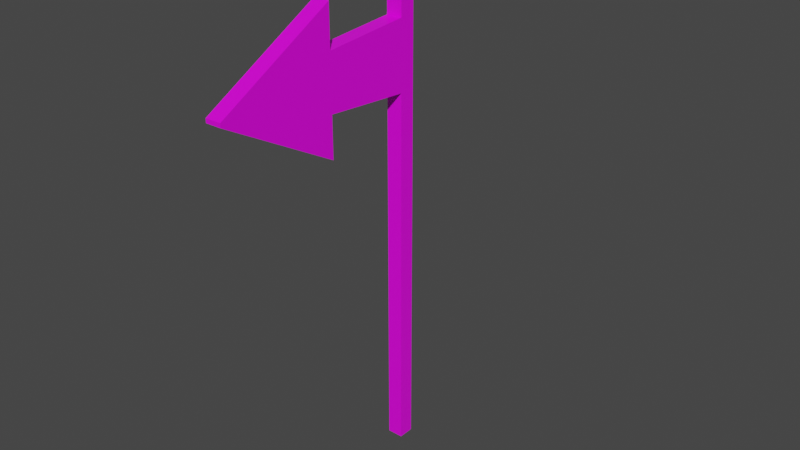 # Source: signal.blend  (saved by Blender 2.91.10; exported with 4.5.12 LTS)
import bpy
from mathutils import Matrix  # noqa: F401  (used for matrix-valued properties, if any)

bpy.ops.wm.read_factory_settings(use_empty=True)
scene = bpy.context.scene
scene.name = 'Scene'

# ---- collections
col_collection = bpy.data.collections.new('Collection'); scene.collection.children.link(col_collection)

# ---- images (referenced by path relative to the original .blend; pixels are not part of the script)
import os
ASSET_DIR = os.environ.get("B2B_ASSET_DIR", "")  # directory of the original .blend (textures are referenced by path, not embedded)
HERE = os.path.dirname(os.path.abspath(__file__))  # packed textures are extracted next to this script under _unpacked/

def load_image(name, relpath, width, height, colorspace="sRGB"):
    """Load a texture the original file referenced (path relative to the .blend, or extracted next to this script)."""
    p = next((c for c in (os.path.join(HERE, relpath), os.path.join(ASSET_DIR, relpath)) if relpath and os.path.exists(c)), "")
    if p:
        img = bpy.data.images.load(p, check_existing=True)
        img.name = name
    else:  # same state as the original file: an image datablock whose file is absent (Cycles renders it pink)
        img = bpy.data.images.new(name, width, height)
        img.source = "FILE"
        img.filepath = "//" + (relpath or name)
    img.colorspace_settings.name = colorspace
    return img
img_untitled = load_image('Untitled', 'signal_orig.png', 1024, 1024, 'sRGB')

# ---- materials (node trees are filled in below, after node groups)
mat_material = bpy.data.materials.new('Material')
mat_material.alpha_threshold = 0.0
mat_material.use_transparent_shadow = False
mat_material.line_color = (0.0, 0.0, 0.0, 1.0)

# ---- material node trees
mat_material.use_nodes = True; mat_material.node_tree.nodes.clear()
_N = mat_material.node_tree.nodes; _L = mat_material.node_tree.links
n0 = _N.new('ShaderNodeOutputMaterial'); n0.name = 'Material Output'; n0.location = (300, 300)
n1 = _N.new('ShaderNodeBsdfPrincipled'); n1.name = 'Principled BSDF'; n1.location = (10, 300)
n1.distribution = 'GGX'
n1.subsurface_method = 'BURLEY'
n1.inputs[2].default_value = 0.4
n1.inputs[3].default_value = 1.45
n1.inputs[27].default_value = (0.0, 0.0, 0.0, 1.0)
n1.inputs[28].default_value = 1.0
n2 = _N.new('ShaderNodeTexImage'); n2.name = 'Image Texture'; n2.location = (-280, 280)
n2.image = img_untitled
_L.new(n1.outputs[0], n0.inputs[0])
_L.new(n2.outputs[0], n1.inputs[0])
n0.is_active_output = True

# ---- world
world_world = bpy.data.worlds.new('World'); scene.world = world_world
world_world.use_nodes = True; world_world.node_tree.nodes.clear()
_N = world_world.node_tree.nodes; _L = world_world.node_tree.links
n0 = _N.new('ShaderNodeOutputWorld'); n0.name = 'World Output'; n0.location = (300, 300)
n1 = _N.new('ShaderNodeBackground'); n1.name = 'Background'; n1.location = (10, 300)
n1.inputs[0].default_value = (0.05088, 0.05088, 0.05088, 1.0)
_L.new(n1.outputs[0], n0.inputs[0])
n0.is_active_output = True
world_world.color = (0.05088, 0.05088, 0.05088)
world_world.use_sun_shadow = False
world_world.sun_shadow_jitter_overblur = 0.0

# ---- meshes
me_cube = bpy.data.meshes.new('Cube')
me_cube.from_pydata([(0.1, -0.1, 5.0), (0.1, -0.1, -1.0), (-0.1, -0.1, 5.0), (-0.1, -0.1, -1.0), (0.1, 0.1, 5.0), (0.1, 0.1, -1.0), (-0.1, 0.1, 5.0), (-0.1, 0.1, -1.0), (0.1, -0.1, 4.557), (-0.1, 0.1, 4.557), (-0.1, -0.1, 4.557), (0.1, 0.1, 4.557), (0.1, -0.1, 3.702), (-0.1, -0.1, 3.702), (0.1, 0.1, 3.702), (-0.1, 0.1, 3.702), (0.1, -1.214, 4.985), (-0.1, -1.214, 4.985), (0.1, -1.214, 3.275), (-0.1, -1.214, 3.275), (0.1, -2.714, 4.155), (-0.1, -2.714, 4.155), (0.1, -2.714, 4.105), (-0.1, -2.714, 4.105), (-0.1, -1.214, 3.788), (-0.1, -1.214, 4.472), (0.1, -1.214, 4.472), (0.1, -1.214, 3.788), (0.1, 2.714, 4.155), (-0.1, 2.714, 4.155), (0.0952, 2.712, 4.164), (-0.1048, 2.712, 4.164)], [], [(0, 4, 6, 2), (10, 2, 6, 9), (9, 6, 4, 11), (5, 1, 3, 7), (8, 0, 2, 10), (11, 4, 0, 8), (14, 11, 8, 12), (25, 24, 19, 17), (15, 9, 11, 14), (13, 10, 9, 15), (3, 13, 15, 7), (7, 15, 14, 5), (1, 12, 13, 3), (5, 14, 12, 1), (17, 19, 23, 21), (26, 25, 17, 16), (24, 27, 18, 19), (27, 26, 16, 18), (22, 20, 21, 23), (16, 17, 21, 20), (19, 18, 22, 23), (18, 16, 20, 22), (12, 8, 26, 27), (13, 12, 27, 24), (8, 10, 25, 26), (10, 13, 24, 25), (29, 28, 30, 31)])
_uv = me_cube.uv_layers.new(name='UVMap')
_uv.uv.foreach_set('vector', [0.819, 0.6456, 0.7869, 0.6456, 0.7869, 0.6782, 0.819, 0.6782, 0.3368, 0.8942, 0.3368, 0.9897, 0.3694, 0.9897, 0.3694, 0.8942, 0.6065, 0.8942, 0.6065, 0.9897, 0.6392, 0.9897, 0.6392, 0.8942, 0.819, 0.5923, 0.7869, 0.5923, 0.7869, 0.625, 0.819, 0.625, 0.7663, 0.3998, 0.7663, 0.4952, 0.799, 0.4952, 0.799, 0.3998, 0.39, 0.8942, 0.39, 0.9897, 0.4227, 0.9897, 0.4227, 0.8942, 0.39, 0.8012, 0.39, 0.8942, 0.4227, 0.8942, 0.4227, 0.8012, 0.1735, 0.8849, 0.1735, 0.8105, 0.1735, 0.7546, 0.1735, 0.9407, 0.6065, 0.8012, 0.6065, 0.8942, 0.6392, 0.8942, 0.6392, 0.8012, 0.3368, 0.8012, 0.3368, 0.8942, 0.3694, 0.8942, 0.3694, 0.8012, 0.3368, 0.01031, 0.3368, 0.8012, 0.3694, 0.8012, 0.3694, 0.01031, 0.6065, 0.01031, 0.6065, 0.8012, 0.6392, 0.8012, 0.6392, 0.01031, 0.6598, 0.01031, 0.6598, 0.8012, 0.6924, 0.8012, 0.6924, 0.01031, 0.39, 0.01031, 0.39, 0.8012, 0.4227, 0.8012, 0.4227, 0.01031, 0.1735, 0.9407, 0.1735, 0.7546, 0.01031, 0.845, 0.01031, 0.8504, 0.799, 0.7226, 0.7663, 0.7226, 0.7663, 0.7784, 0.799, 0.7784, 0.7869, 0.5717, 0.8196, 0.5717, 0.8196, 0.5159, 0.7869, 0.5159, 0.7663, 0.6461, 0.7663, 0.5717, 0.7663, 0.5159, 0.7663, 0.7019, 0.825, 0.217, 0.8196, 0.217, 0.8196, 0.2497, 0.825, 0.2497, 0.7131, 0.3941, 0.7457, 0.3941, 0.7457, 0.217, 0.7131, 0.217, 0.7457, 0.4147, 0.7131, 0.4147, 0.7131, 0.5919, 0.7457, 0.5919, 0.8763, 0.1964, 0.8763, 0.01031, 0.7131, 0.1006, 0.7131, 0.1061, 0.4227, 0.8012, 0.4227, 0.8942, 0.5859, 0.8849, 0.5859, 0.8105, 0.7457, 0.6125, 0.7131, 0.6125, 0.7131, 0.7746, 0.7457, 0.7746, 0.7663, 0.3791, 0.799, 0.3791, 0.799, 0.217, 0.7663, 0.217, 0.3368, 0.8942, 0.3368, 0.8012, 0.1735, 0.8105, 0.1735, 0.8849, 0.0, 0.0, 0.0, 0.0, 0.0, 0.0, 0.0, 0.0])
me_cube.materials.append(mat_material)
me_cube.use_remesh_preserve_volume = False
me_cube.use_remesh_preserve_attributes = False
me_cube.use_mirror_vertex_groups = False
me_cube.update()

# ---- objects
ob_cube = bpy.data.objects.new('Cube', me_cube)

# ---- transforms, parenting, visibility, modifiers, constraints
ob_cube.location = (0.0, 0.0, 0.0)
ob_cube.lock_rotations_4d = False
ob_cube.empty_display_type = 'ARROWS'
ob_cube.lineart.crease_threshold = 0.0

# ---- collection membership
col_collection.objects.link(ob_cube)

# ---- scene / render settings (as saved in the file)
scene.frame_start = 1; scene.frame_end = 250; scene.frame_set(1)
scene.render.engine = 'BLENDER_EEVEE_NEXT'
scene.cycles.use_denoising = False
scene.cycles.samples = 128
scene.cycles.sampling_pattern = 'TABULATED_SOBOL'
scene.cycles.use_adaptive_sampling = False
scene.cycles.use_light_tree = False
scene.view_settings.view_transform = 'Filmic'
bpy.context.view_layer.update()

# ---- added for rendering (the .blend has no active camera and no usable light): camera, sun
cam_auto = bpy.data.cameras.new('AutoCamera')
cam_auto.lens = 50.0
cam_auto.sensor_width = 36.0
cam_auto.clip_end = 1000.0
ob_auto_camera = bpy.data.objects.new('AutoCamera', cam_auto)
scene.collection.objects.link(ob_auto_camera)
ob_auto_camera.location = (7.48585, -8.9859, 7.9906)
ob_auto_camera.rotation_euler = (1.09748, -7.21219e-08, 0.694738)
scene.camera = ob_auto_camera
light_auto_sun = bpy.data.lights.new('AutoSun', 'SUN')
light_auto_sun.energy = 3.0
light_auto_sun.angle = 0.0523599
ob_auto_sun = bpy.data.objects.new('AutoSun', light_auto_sun)
scene.collection.objects.link(ob_auto_sun)
ob_auto_sun.rotation_euler = (0.872665, 0.174533, 0.523599)
bpy.context.view_layer.update()
